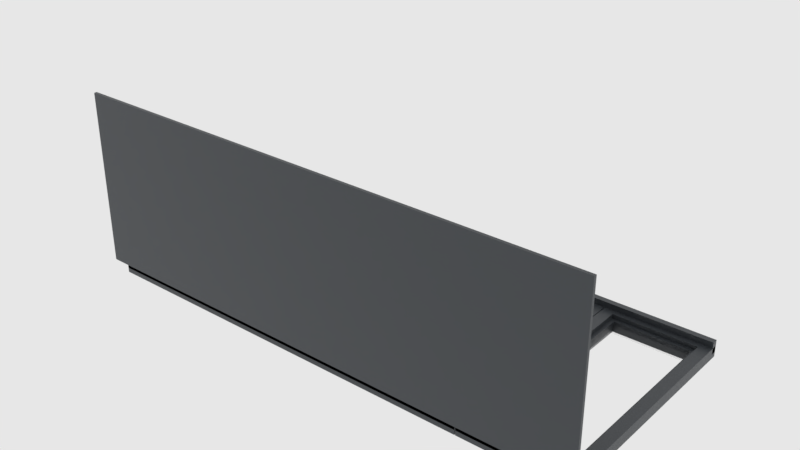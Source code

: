 # Source: arch_deep_interior_window_portal.blend  (saved by Blender 2.83.18; exported with 4.5.12 LTS)
import bpy
from mathutils import Matrix  # noqa: F401  (used for matrix-valued properties, if any)

bpy.ops.wm.read_factory_settings(use_empty=True)
scene = bpy.context.scene
scene.name = 'main'

# ---- collections
col_collection_1 = bpy.data.collections.new('Collection 1'); scene.collection.children.link(col_collection_1)

# ---- materials (node trees are filled in below, after node groups)
mat_sy_cutter = bpy.data.materials.new('sy_cutter')
mat_sy_battlehsip_matte = bpy.data.materials.new('sy_battlehsip_matte')
mat_sy_battlehsip_matte.roughness = 0.25
mat_sy_glass_ek = bpy.data.materials.new('sy_glass_EK')
mat_sy_glass_ek.use_raytrace_refraction = True
mat_sy_glass_ek.use_screen_refraction = True
mat_sy_glass_ek.thickness_mode = 'SLAB'
mat_sy_glass_ek.roughness = 0.25

# ---- node groups
ng_sy_plastic_001 = bpy.data.node_groups.new('sy_plastic.001', 'ShaderNodeTree')
_s = ng_sy_plastic_001.interface.new_socket(name='Color', in_out='OUTPUT', socket_type='NodeSocketColor')
_s.default_value = (0.01341, 0.01341, 0.01341, 1.0)
_s = ng_sy_plastic_001.interface.new_socket(name='Roughness', in_out='OUTPUT', socket_type='NodeSocketColor')
_s.default_value = (0.0, 0.0, 0.0, 0.0)
_s = ng_sy_plastic_001.interface.new_socket(name='Normal', in_out='OUTPUT', socket_type='NodeSocketVector')
_s.min_value = 0.0
_s.max_value = 0.0
_s = ng_sy_plastic_001.interface.new_socket(name='Color', in_out='INPUT', socket_type='NodeSocketColor')
_s.default_value = (0.01341, 0.01341, 0.01341, 1.0)
_s = ng_sy_plastic_001.interface.new_socket(name='Scale', in_out='INPUT', socket_type='NodeSocketFloat')
_s.default_value = 1.0
_s.min_value = 0.0
_s.max_value = 10.0
_s = ng_sy_plastic_001.interface.new_socket(name='Roughness', in_out='INPUT', socket_type='NodeSocketFloat')
_s.default_value = 1.0
_s.min_value = 0.0
_s.max_value = 3.0
_s = ng_sy_plastic_001.interface.new_socket(name='Bump', in_out='INPUT', socket_type='NodeSocketFloat')
_s.default_value = 1.0
_s.min_value = 0.0
_s.max_value = 1.0
_s = ng_sy_plastic_001.interface.new_socket(name='Normal', in_out='INPUT', socket_type='NodeSocketVector')
_s.min_value = 0.0
_s.max_value = -1.0
_s.hide_value = True
_N = ng_sy_plastic_001.nodes; _L = ng_sy_plastic_001.links
n0 = _N.new('ShaderNodeValToRGB'); n0.name = 'ColorRamp'; n0.location = (258, -72)
while len(n0.color_ramp.elements) > 1: n0.color_ramp.elements.remove(n0.color_ramp.elements[-1])
n0.color_ramp.elements[0].position = 0.004545; n0.color_ramp.elements[0].color = (0.2194, 0.2194, 0.2194, 1.0)
_e = n0.color_ramp.elements.new(0.8182); _e.color = (1.0, 1.0, 1.0, 1.0)
n1 = _N.new('ShaderNodeTexNoise'); n1.name = 'Noise Texture'; n1.location = (55, 153)
n2 = _N.new('ShaderNodeTexNoise'); n2.name = 'Musgrave Texture'; n2.location = (46, -89)
n2.width = 150
n2.normalize = False
n2.inputs[2].default_value = 300.0
n2.inputs[3].default_value = 11.2
n2.inputs[4].default_value = 0.25
n3 = _N.new('ShaderNodeValue'); n3.name = 'Value.001'; n3.location = (-353, -382)
n3.outputs[0].default_value = 0.0
n4 = _N.new('ShaderNodeRGB'); n4.name = 'RGB'; n4.location = (-365, 262)
n4.outputs[0].default_value = (0.01341, 0.01341, 0.01341, 1.0)
n5 = _N.new('ShaderNodeMix'); n5.name = 'Mix.001'; n5.location = (550, 25)
n5.data_type = 'RGBA'
n6 = _N.new('NodeReroute'); n6.name = 'Reroute'; n6.location = (-260, -194)
n6.width = 16
n6.socket_idname = 'NodeSocketFloat'
n7 = _N.new('ShaderNodeValue'); n7.name = 'Value'; n7.location = (-429, -187)
n7.outputs[0].default_value = 1.0
n8 = _N.new('ShaderNodeMath'); n8.name = 'Math'; n8.location = (-147, 40)
n8.operation = 'MULTIPLY'
n8.inputs[1].default_value = 400.0
n8.inputs[2].default_value = 0.0
n9 = _N.new('ShaderNodeMath'); n9.name = 'Math.001'; n9.location = (-150, -131)
n9.operation = 'MULTIPLY'
n9.inputs[1].default_value = 300.0
n9.inputs[2].default_value = 0.0
n10 = _N.new('ShaderNodeMath'); n10.name = 'Math.002'; n10.location = (-146, -320)
n10.operation = 'DIVIDE'
n10.inputs[1].default_value = 10.0
n10.inputs[2].default_value = 0.0
n11 = _N.new('ShaderNodeMath'); n11.name = 'Math.003'; n11.location = (746, 19)
n11.operation = 'MULTIPLY'
n11.inputs[2].default_value = 0.0
n12 = _N.new('NodeGroupInput'); n12.name = 'Group Input'; n12.location = (-627, -4)
n13 = _N.new('ShaderNodeValToRGB'); n13.name = 'ColorRamp.001'; n13.location = (255, 159)
while len(n13.color_ramp.elements) > 1: n13.color_ramp.elements.remove(n13.color_ramp.elements[-1])
n13.color_ramp.elements[0].position = 0.1727; n13.color_ramp.elements[0].color = (0.2194, 0.2194, 0.2194, 1.0)
_e = n13.color_ramp.elements.new(1.0); _e.color = (1.0, 1.0, 1.0, 1.0)
n14 = _N.new('ShaderNodeValue'); n14.name = 'Value.002'; n14.location = (520, 233)
n14.outputs[0].default_value = 1.0
n15 = _N.new('ShaderNodeBump'); n15.name = 'Bump'; n15.location = (721, -216)
n15.inputs[1].default_value = 0.2
n15.inputs[2].default_value = 1.0
n16 = _N.new('NodeGroupOutput'); n16.name = 'Group Output'; n16.location = (990, -11)
_L.new(n1.outputs[0], n13.inputs[0])
_L.new(n5.outputs[2], n11.inputs[0])
_L.new(n13.outputs[0], n5.inputs[6])
_L.new(n0.outputs[0], n5.inputs[7])
_L.new(n2.outputs[0], n0.inputs[0])
_L.new(n15.outputs[0], n16.inputs[2])
_L.new(n5.outputs[2], n15.inputs[3])
_L.new(n8.outputs[0], n1.inputs[2])
_L.new(n9.outputs[0], n2.inputs[0])
_L.new(n10.outputs[0], n15.inputs[0])
_L.new(n12.outputs[0], n16.inputs[0])
_L.new(n12.outputs[4], n15.inputs[4])
_L.new(n11.outputs[0], n16.inputs[1])
_L.new(n7.outputs[0], n6.inputs[0])
_L.new(n12.outputs[1], n8.inputs[0])
_L.new(n12.outputs[1], n9.inputs[0])
_L.new(n12.outputs[3], n10.inputs[0])
_L.new(n12.outputs[2], n11.inputs[1])
n16.is_active_output = True
ng_auto_smooth = bpy.data.node_groups.new('Auto Smooth', 'GeometryNodeTree')
_s = ng_auto_smooth.interface.new_socket(name='Geometry', in_out='OUTPUT', socket_type='NodeSocketGeometry')
_s = ng_auto_smooth.interface.new_socket(name='Geometry', in_out='INPUT', socket_type='NodeSocketGeometry')
_s = ng_auto_smooth.interface.new_socket(name='Angle', in_out='INPUT', socket_type='NodeSocketFloat')
_s.subtype = 'ANGLE'
_s.min_value = 0.0
_s.max_value = 3.142
ng_auto_smooth.is_modifier = True
_N = ng_auto_smooth.nodes; _L = ng_auto_smooth.links
n0 = _N.new('NodeGroupOutput'); n0.name = 'Group Output'; n0.location = (480, -100)
n1 = _N.new('NodeGroupInput'); n1.name = 'Group Input'; n1.location = (-420, -300)
n2 = _N.new('NodeGroupInput'); n2.name = 'Group Input.001'; n2.location = (-60, -100)
n3 = _N.new('GeometryNodeSetShadeSmooth'); n3.name = 'Set Shade Smooth'; n3.location = (120, -100)
n3.domain = 'EDGE'
n4 = _N.new('GeometryNodeSetShadeSmooth'); n4.name = 'Set Shade Smooth.001'; n4.location = (300, -100)
n5 = _N.new('GeometryNodeInputMeshEdgeAngle'); n5.name = 'Edge Angle'; n5.location = (-420, -220)
n6 = _N.new('GeometryNodeInputEdgeSmooth'); n6.name = 'Is Edge Smooth'; n6.location = (-60, -160)
n7 = _N.new('GeometryNodeInputShadeSmooth'); n7.name = 'Is Face Smooth'; n7.location = (-240, -340)
n8 = _N.new('FunctionNodeBooleanMath'); n8.name = 'Boolean Math'; n8.location = (-60, -220)
n9 = _N.new('FunctionNodeCompare'); n9.name = 'Compare'; n9.location = (-240, -180)
n9.operation = 'LESS_EQUAL'
_L.new(n5.outputs[0], n9.inputs[0])
_L.new(n4.outputs[0], n0.inputs[0])
_L.new(n1.outputs[1], n9.inputs[1])
_L.new(n9.outputs[0], n8.inputs[0])
_L.new(n7.outputs[0], n8.inputs[1])
_L.new(n2.outputs[0], n3.inputs[0])
_L.new(n6.outputs[0], n3.inputs[1])
_L.new(n3.outputs[0], n4.inputs[0])
_L.new(n8.outputs[0], n3.inputs[2])
n0.is_active_output = True

# ---- material node trees
mat_sy_cutter.use_nodes = True; mat_sy_cutter.node_tree.nodes.clear()
_N = mat_sy_cutter.node_tree.nodes; _L = mat_sy_cutter.node_tree.links
n0 = _N.new('ShaderNodeBsdfPrincipled'); n0.name = 'Principled BSDF'; n0.location = (10, 300)
n0.distribution = 'GGX'
n0.subsurface_method = 'BURLEY'
n0.inputs[0].default_value = (0.0212, 0.0212, 0.0212, 1.0)
n0.inputs[2].default_value = 0.65
n0.inputs[3].default_value = 1.45
n0.inputs[27].default_value = (0.0, 0.0, 0.0, 1.0)
n0.inputs[28].default_value = 1.0
n1 = _N.new('ShaderNodeOutputMaterial'); n1.name = 'Material Output'; n1.location = (300, 300)
_L.new(n0.outputs[0], n1.inputs[0])
n1.is_active_output = True
mat_sy_battlehsip_matte.use_nodes = True; mat_sy_battlehsip_matte.node_tree.nodes.clear()
_N = mat_sy_battlehsip_matte.node_tree.nodes; _L = mat_sy_battlehsip_matte.node_tree.links
n0 = _N.new('ShaderNodeOutputMaterial'); n0.name = 'Material Output'; n0.location = (1294, 466)
n1 = _N.new('ShaderNodeBsdfPrincipled'); n1.name = 'Principled BSDF'; n1.location = (881, 441)
n1.distribution = 'GGX'
n1.subsurface_method = 'BURLEY'
n1.inputs[3].default_value = 1.45
n1.inputs[9].default_value = (1.0, 0.1, 1.0)
n1.inputs[27].default_value = (0.0, 0.0, 0.0, 1.0)
n1.inputs[28].default_value = 1.0
n2 = _N.new('ShaderNodeGroup'); n2.name = 'Group'; n2.location = (283, 322)
n2.width = 200
n2.node_tree = ng_sy_plastic_001
n2.inputs[0].default_value = (0.04306, 0.04925, 0.0562, 1.0)
n2.inputs[1].default_value = 10.0
n2.inputs[2].default_value = 1.0
n2.inputs[3].default_value = 1.0
n2.inputs[4].default_value = (0.0, 0.0, 0.0)
_L.new(n1.outputs[0], n0.inputs[0])
_L.new(n2.outputs[1], n1.inputs[2])
_L.new(n2.outputs[2], n1.inputs[5])
_L.new(n2.outputs[0], n1.inputs[0])
n0.is_active_output = True
mat_sy_glass_ek.use_nodes = True; mat_sy_glass_ek.node_tree.nodes.clear()
_N = mat_sy_glass_ek.node_tree.nodes; _L = mat_sy_glass_ek.node_tree.links
n0 = _N.new('NodeFrame'); n0.name = 'Frame'; n0.location = (1636, 35)
n0.label = 'Adjust Color Value > 1 for Clear Glass'
n0.width = 449
n0.shrink = False
n1 = _N.new('NodeFrame'); n1.name = 'Frame.001'; n1.location = (73, -30)
n1.label = 'Adjust Color for Glass Color'
n1.width = 287
n1.shrink = False
n2 = _N.new('NodeFrame'); n2.name = 'Frame.003'; n2.location = (1630, 411)
n2.label = 'Adjust IOR for amount distortion: 0.9 > IOR < 1.0'
n2.width = 467
n2.shrink = False
n3 = _N.new('NodeFrame'); n3.name = 'Frame.004'; n3.location = (30, -38)
n3.label = '(Must have Refraction ON in EEVEE Settings)'
n3.width = 407
n3.shrink = False
n4 = _N.new('NodeFrame'); n4.name = 'Frame.002'; n4.location = (1767, 905)
n4.label = 'Use Curve point to adjust angular reflectivity'
n4.width = 531
n4.shrink = False
n5 = _N.new('NodeFrame'); n5.name = 'Frame.006'; n5.location = (1661, 978)
n5.label = 'Used with permission by the wonderful Eric Klein!'
n5.width = 729
n6 = _N.new('NodeFrame'); n6.name = 'Frame.005'; n6.location = (1664, 1021)
n6.label = "DON'T FORGET TO TURN ON REFRACTION IN EEVEE SCENE SETTINGS!"
n6.width = 729
n7 = _N.new('ShaderNodeBsdfGlass'); n7.name = 'Glass BSDF'; n7.location = (153, -106)
n7.distribution = 'GGX'
n7.inputs[0].default_value = (1.5, 1.5, 1.5, 1.0)
n7.inputs[2].default_value = 0.95
n8 = _N.new('ShaderNodeBsdfAnisotropic'); n8.name = 'Glossy BSDF'; n8.location = (143, -115)
n8.distribution = 'GGX'
n8.inputs[0].default_value = (2.5, 2.5, 2.5, 1.0)
n8.inputs[1].default_value = 0.0
n9 = _N.new('ShaderNodeFresnel'); n9.name = 'Fresnel'; n9.location = (1527, 657)
n9.inputs[0].default_value = 1.4
n10 = _N.new('ShaderNodeMixShader'); n10.name = 'Mix Shader'; n10.location = (2222, 433)
n11 = _N.new('ShaderNodeRGBCurve'); n11.name = 'RGB Curves'; n11.location = (119, -51)
_c = n11.mapping.curves[3]
while len(_c.points) > 2: _c.points.remove(_c.points[-1])
_c.points[0].location = (0.0, 0.0); _c.points[0].handle_type = 'AUTO'
_c.points[1].location = (0.36364, 0.6); _c.points[1].handle_type = 'AUTO'
_p = _c.points.new(1.0, 1.0); _p.handle_type = 'AUTO'
n11.mapping.update()
n12 = _N.new('ShaderNodeOutputMaterial'); n12.name = 'Material Output.002'; n12.location = (2446, 380)
n12.target = 'EEVEE'
n13 = _N.new('ShaderNodeOutputMaterial'); n13.name = 'Material Output.003'; n13.location = (2458, 223)
n13.target = 'CYCLES'
n14 = _N.new('ShaderNodeBsdfGlass'); n14.name = 'Glass BSDF.001'; n14.location = (2222, 213)
n14.distribution = 'BECKMANN'
n14.inputs[2].default_value = 1.45
n1.parent = n0
n3.parent = n2
n7.parent = n2
n8.parent = n0
n11.parent = n4
_L.new(n10.outputs[0], n12.inputs[0])
_L.new(n7.outputs[0], n10.inputs[1])
_L.new(n8.outputs[0], n10.inputs[2])
_L.new(n9.outputs[0], n11.inputs[1])
_L.new(n11.outputs[0], n10.inputs[0])
_L.new(n14.outputs[0], n13.inputs[0])
n12.is_active_output = True

# ---- world
world_world = bpy.data.worlds.new('world'); scene.world = world_world
world_world.color = (0.8, 0.8, 0.8)
world_world.use_sun_shadow = False
world_world.sun_shadow_jitter_overblur = 0.0
world_world.cycles.sampling_method = 'MANUAL'
world_world.cycles.homogeneous_volume = True

# ---- lights
light_area = bpy.data.lights.new('Area', 'AREA')
light_area.transmission_factor = 0.0
light_area.energy = 78.54
light_area.shadow_buffer_clip_start = 0.5
light_area.shadow_soft_size = 3.806
light_area.shadow_maximum_resolution = 0.006
light_area.use_absolute_resolution = True
light_area.shape = 'RECTANGLE'
light_area.size = 3.806
light_area.size_y = 1.771
light_area.cycles.is_portal = True

# ---- meshes
me_ap = bpy.data.meshes.new('AP')
me_ap.from_pydata([(-0.9963, -0.9963, 0.0), (0.9963, -0.9963, 0.0), (-0.9963, 0.9963, 0.0), (0.9963, 0.9963, 0.0), (-0.9281, 0.9281, 0.0), (-0.9281, -0.9281, 0.0), (0.9281, -0.9281, 0.0), (0.9281, 0.9281, 0.0), (0.0, 0.0, 0.0)], [], [(5, 4, 2, 0), (6, 5, 0, 1), (7, 6, 1, 3), (4, 7, 3, 2), (5, 6, 8), (6, 7, 8), (7, 4, 8), (4, 5, 8)])
me_ap.materials.append(mat_sy_cutter)
me_ap.use_remesh_preserve_volume = False
me_ap.use_remesh_preserve_attributes = False
me_ap.use_mirror_vertex_groups = False
me_ap.update()
me_mesh_009 = bpy.data.meshes.new('Mesh.009')
me_mesh_009.from_pydata([(0.5023, -0.1018, -0.5969), (0.5023, -0.1018, -0.5923), (0.5023, -0.08173, -0.5722), (0.5023, -0.1013, -0.5879), (0.5023, -0.09984, -0.5836), (0.5023, -0.09745, -0.5798), (0.5023, -0.09426, -0.5766), (0.5023, -0.09045, -0.5742), (0.5023, -0.0862, -0.5727), (0.5063, -0.02269, -0.6017), (0.5062, -0.02417, -0.6017), (0.5059, -0.02561, -0.6017), (0.5053, -0.02698, -0.6017), (0.5045, -0.02824, -0.6017), (0.5036, -0.02937, -0.6017), (0.5063, 0.02269, -0.6017), (0.5062, 0.02417, -0.6017), (0.5059, 0.02561, -0.6017), (0.5053, 0.02698, -0.6017), (0.5045, 0.02824, -0.6017), (0.4915, -0.1018, -0.5969), (0.5036, 0.02937, -0.6017), (0.5024, 0.03033, -0.6017), (0.5012, 0.0311, -0.6017), (0.4998, 0.03167, -0.6017), (0.4984, 0.03201, -0.6017), (0.5024, -0.03033, -0.6017), (0.5012, -0.0311, -0.6017), (0.4998, -0.03167, -0.6017), (0.4915, -0.1018, -0.5923), (0.4915, -0.08173, -0.5722), (0.4915, -0.1013, -0.5879), (0.4915, -0.09984, -0.5836), (0.4915, -0.09745, -0.5798), (0.4915, -0.09426, -0.5766), (0.4915, -0.09045, -0.5742), (0.4915, -0.0862, -0.5727), (0.4984, -0.03201, -0.6017), (0.5063, 0.00541, -0.6017), (0.5063, -0.00541, -0.6017), (0.4998, -0.03167, -0.5969), (0.5012, -0.0311, -0.5969), (0.5023, -0.03041, -0.5969), (0.4984, -0.03201, -0.5969), (0.5023, -0.04292, -0.5762), (0.5023, -0.0469, -0.5722), (0.5063, 0.02269, -0.5762), (0.5062, 0.02417, -0.5762), (0.4984, 0.03201, -0.5762), (0.4998, 0.03167, -0.5762), (0.4969, 0.03213, -0.6017), (0.4875, -0.02269, -0.6017), (0.4876, -0.02417, -0.6017), (0.4879, -0.02561, -0.6017), (0.4885, -0.02698, -0.6017), (0.4893, -0.02824, -0.6017), (0.4902, -0.02937, -0.6017), (0.4875, 0.02269, -0.6017), (0.4876, 0.02417, -0.6017), (0.5059, 0.02561, -0.5762), (0.5053, 0.02698, -0.5762), (0.5036, 0.02937, -0.5762), (0.5045, 0.02824, -0.5762), (0.4969, -0.03213, -0.6017), (0.4879, 0.02561, -0.6017), (0.4885, 0.02698, -0.6017), (0.4893, 0.02824, -0.6017), (0.4902, 0.02937, -0.6017), (0.4913, 0.03033, -0.6017), (0.4926, 0.0311, -0.6017), (0.494, 0.03167, -0.6017), (0.4954, 0.03201, -0.6017), (0.4913, -0.03033, -0.6017), (0.4926, -0.0311, -0.6017), (0.494, -0.03167, -0.6017), (0.5012, 0.0311, -0.5762), (0.4954, -0.03201, -0.6017), (0.4875, 0.00541, -0.6017), (0.4875, -0.00541, -0.6017), (0.4969, 0.00541, -0.6017), (0.4969, -0.00541, -0.6017), (0.5024, 0.03033, -0.5762), (0.5023, -0.03041, -0.5762), (0.5059, -0.02561, -0.5762), (0.5063, -0.02269, -0.5762), (0.494, -0.03167, -0.5969), (0.4926, -0.0311, -0.5969), (0.4915, -0.03041, -0.5969), (0.5053, -0.02698, -0.5762), (0.5062, -0.02417, -0.5762), (0.4969, -0.03213, -0.5969), (0.5063, -0.00541, -0.5762), (0.5024, -0.03033, -0.5762), (0.4954, -0.03201, -0.5969), (0.4915, -0.04292, -0.5762), (0.5036, -0.02937, -0.5762), (0.5045, -0.02824, -0.5762), (0.4915, -0.0469, -0.5722), (0.5063, 0.00541, -0.5762), (0.4875, 0.02269, -0.5762), (0.4876, 0.02417, -0.5762), (0.4954, 0.03201, -0.5762), (0.494, 0.03167, -0.5762), (0.4879, 0.02561, -0.5762), (0.4885, 0.02698, -0.5762), (0.4902, 0.02937, -0.5762), (0.4893, 0.02824, -0.5762), (0.4926, 0.0311, -0.5762), (0.4969, 0.03213, -0.5762), (0.4913, 0.03033, -0.5762), (0.4915, -0.03041, -0.5762), (0.4879, -0.02561, -0.5762), (0.4875, -0.02269, -0.5762), (0.4885, -0.02698, -0.5762), (0.4876, -0.02417, -0.5762), (0.4875, -0.00541, -0.5762), (0.4913, -0.03033, -0.5762), (0.4902, -0.02937, -0.5762), (0.4893, -0.02824, -0.5762), (0.4875, 0.00541, -0.5762), (0.4969, -0.1018, -0.5969), (0.4969, -0.08173, -0.5722), (0.4969, -0.0862, -0.5727), (0.4969, -0.09045, -0.5742), (0.4969, -0.09426, -0.5766), (0.4969, -0.09745, -0.5798), (0.4969, -0.09984, -0.5836), (0.4969, -0.1013, -0.5879), (0.4969, -0.1018, -0.5923), (0.4969, -0.0469, -0.5722), (0.4969, -0.04292, -0.5762), (-0.7979, 0.02603, -0.5704), (-0.7978, 0.02773, -0.5704), (-0.7974, 0.02938, -0.5704), (-0.7967, 0.03095, -0.5704), (-0.7958, 0.0324, -0.5704), (-0.7947, 0.03369, -0.5704), (-0.7979, -0.02603, -0.5704), (-0.7978, -0.02773, -0.5704), (-0.7974, -0.02938, -0.5704), (-0.7967, -0.03095, -0.5704), (-0.7958, -0.0324, -0.5704), (-0.7947, -0.03369, -0.5704), (-0.7934, -0.0348, -0.5704), (-0.792, -0.03568, -0.5704), (-0.7904, -0.03633, -0.5704), (-0.7888, -0.03673, -0.5704), (-0.7871, -0.03686, -0.5704), (-0.7854, -0.03673, -0.5704), (-0.7837, -0.03633, -0.5704), (-0.7822, -0.03568, -0.5704), (-0.7807, -0.0348, -0.5704), (-0.7794, -0.03369, -0.5704), (-0.7783, -0.0324, -0.5704), (-0.7774, -0.03095, -0.5704), (-0.7768, -0.02938, -0.5704), (-0.7764, -0.02773, -0.5704), (-0.7762, -0.02603, -0.5704), (-0.7934, 0.0348, -0.5704), (-0.792, 0.03568, -0.5704), (-0.7904, 0.03633, -0.5704), (-0.7888, 0.03673, -0.5704), (-0.7871, 0.03686, -0.5704), (-0.7854, 0.03673, -0.5704), (-0.7837, 0.03633, -0.5704), (-0.7822, 0.03568, -0.5704), (-0.7807, 0.0348, -0.5704), (-0.7794, 0.03369, -0.5704), (-0.7783, 0.0324, -0.5704), (-0.7774, 0.03095, -0.5704), (-0.7768, 0.02938, -0.5704), (-0.7764, 0.02773, -0.5704), (-0.7762, 0.02603, -0.5704), (-0.7979, 0.02603, -0.5987), (-0.7978, 0.02773, -0.5987), (-0.7974, 0.02938, -0.5987), (-0.7967, 0.03095, -0.5987), (-0.7958, 0.0324, -0.5987), (-0.7947, 0.03369, -0.5987), (-0.7979, -0.02603, -0.5987), (-0.7978, -0.02773, -0.5987), (-0.7974, -0.02938, -0.5987), (-0.7967, -0.03095, -0.5987), (-0.7958, -0.0324, -0.5987), (-0.7947, -0.03369, -0.5987), (-0.7934, -0.0348, -0.5987), (-0.792, -0.03568, -0.5987), (-0.7904, -0.03633, -0.5987), (-0.7888, -0.03673, -0.5987), (-0.7871, -0.03686, -0.5987), (-0.7854, -0.03673, -0.5987), (-0.7837, -0.03633, -0.5987), (-0.7822, -0.03568, -0.5987), (-0.7807, -0.0348, -0.5987), (-0.7794, -0.03369, -0.5987), (-0.7783, -0.0324, -0.5987), (-0.7774, -0.03095, -0.5987), (-0.7768, -0.02938, -0.5987), (-0.7764, -0.02773, -0.5987), (-0.7762, -0.02603, -0.5987), (-0.7934, 0.0348, -0.5987), (-0.792, 0.03568, -0.5987), (-0.7904, 0.03633, -0.5987), (-0.7888, 0.03673, -0.5987), (-0.7871, 0.03686, -0.5987), (-0.7854, 0.03673, -0.5987), (-0.7837, 0.03633, -0.5987), (-0.7822, 0.03568, -0.5987), (-0.7807, 0.0348, -0.5987), (-0.7794, 0.03369, -0.5987), (-0.7783, 0.0324, -0.5987), (-0.7774, 0.03095, -0.5987), (-0.7768, 0.02938, -0.5987), (-0.7764, 0.02773, -0.5987), (-0.7762, 0.02603, -0.5987), (-0.7979, 0.006207, -0.5704), (-0.7979, -0.006207, -0.5704), (-0.7762, 0.006207, -0.5704), (-0.7762, -0.006207, -0.5704), (-0.7979, -0.006207, -0.5987), (-0.7979, 0.006207, -0.5987), (-0.7762, 0.006207, -0.5987), (-0.7762, -0.006207, -0.5987), (-0.6702, 0.006207, -0.5987), (-0.6702, -0.006207, -0.5987), (-0.6933, 0.006207, -0.5704), (-0.6702, 0.006207, -0.5935), (-0.6882, 0.006207, -0.571), (-0.6833, 0.006207, -0.5727), (-0.6789, 0.006207, -0.5755), (-0.6753, 0.006207, -0.5791), (-0.6725, 0.006207, -0.5835), (-0.6708, 0.006207, -0.5884), (-0.6702, -0.006207, -0.5935), (-0.6933, -0.006207, -0.5704), (-0.6708, -0.006207, -0.5884), (-0.6725, -0.006207, -0.5835), (-0.6753, -0.006207, -0.5791), (-0.6789, -0.006207, -0.5755), (-0.6833, -0.006207, -0.5727), (-0.6882, -0.006207, -0.571), (-0.832, -0.3935, -0.572), (0.832, -0.3935, -0.572), (-0.832, -0.3935, -0.024), (0.832, -0.3935, -0.024), (-0.832, -0.3845, -0.572), (0.832, -0.3845, -0.572), (-0.832, -0.3845, -0.024), (0.832, -0.3845, -0.024), (-0.8104, -0.3677, -0.5864), (0.8104, -0.3677, -0.5864), (-0.8104, 0.3677, -0.5864), (0.8104, 0.3677, -0.5864), (0.4732, -0.3677, -0.5864), (0.4707, -0.3677, -0.5864), (0.4707, 0.3677, -0.5864), (0.4732, 0.3677, -0.5864), (-0.7866, -0.3439, -0.5864), (-0.7866, 0.3439, -0.5864), (0.4468, 0.3439, -0.5864), (0.4468, -0.3439, -0.5864), (0.7866, 0.3439, -0.5864), (0.7866, -0.3439, -0.5864), (0.497, -0.3439, -0.5864), (0.497, 0.3439, -0.5864), (-0.7747, -0.332, -0.5864), (0.4349, 0.332, -0.5864), (-0.7747, 0.332, -0.5864), (0.4349, -0.332, -0.5864), (0.7747, 0.332, -0.5864), (0.5089, -0.332, -0.5864), (0.7747, -0.332, -0.5864), (0.5089, 0.332, -0.5864), (-0.7627, 0.3201, -0.6012), (-0.7627, -0.3201, -0.6012), (0.7627, -0.3201, -0.6012), (0.7627, 0.3201, -0.6012), (0.5208, -0.3201, -0.6012), (0.5208, 0.3201, -0.6012), (0.423, 0.3201, -0.6012), (0.423, -0.3201, -0.6012), (-0.7747, -0.332, -0.6012), (0.4349, 0.332, -0.6012), (-0.7747, 0.332, -0.6012), (0.4349, -0.332, -0.6012), (0.7747, 0.332, -0.6012), (0.5089, -0.332, -0.6012), (0.7747, -0.332, -0.6012), (0.5089, 0.332, -0.6012), (-0.8104, -0.3677, -0.6207), (0.8104, -0.3677, -0.6207), (-0.8104, 0.3677, -0.6207), (0.8104, 0.3677, -0.6207), (0.4732, -0.3677, -0.6207), (0.4707, -0.3677, -0.6207), (0.4707, 0.3677, -0.6207), (0.4732, 0.3677, -0.6207), (-0.7866, -0.3439, -0.6207), (-0.7866, 0.3439, -0.6207), (0.4468, 0.3439, -0.6207), (0.4468, -0.3439, -0.6207), (0.7866, 0.3439, -0.6207), (0.7866, -0.3439, -0.6207), (0.497, -0.3439, -0.6207), (0.497, 0.3439, -0.6207), (-0.7747, -0.332, -0.6207), (0.4349, 0.332, -0.6207), (-0.7747, 0.332, -0.6207), (0.4349, -0.332, -0.6207), (0.7747, 0.332, -0.6207), (0.5089, -0.332, -0.6207), (0.7747, -0.332, -0.6207), (0.5089, 0.332, -0.6207), (-0.7627, 0.3201, -0.6355), (-0.7627, -0.3201, -0.6355), (0.7627, -0.3201, -0.6355), (0.7627, 0.3201, -0.6355), (0.5208, -0.3201, -0.6355), (0.5208, 0.3201, -0.6355), (0.423, 0.3201, -0.6355), (0.423, -0.3201, -0.6355), (-0.7747, -0.332, -0.6355), (0.4349, 0.332, -0.6355), (-0.7747, 0.332, -0.6355), (0.4349, -0.332, -0.6355), (0.7747, 0.332, -0.6355), (0.5089, -0.332, -0.6355), (0.7747, -0.332, -0.6355), (0.5089, 0.332, -0.6355), (-0.8104, 0.3677, -0.5669), (0.8104, 0.3677, -0.5669), (0.8104, 0.3495, -0.5669), (-0.8104, 0.3495, -0.5669), (-0.8104, 0.3677, -0.6059), (0.8104, 0.3677, -0.6059), (0.8104, 0.3495, -0.6059), (-0.8104, 0.3495, -0.6059), (-0.8104, -0.3677, -0.5669), (0.8104, -0.3677, -0.5669), (0.8104, -0.3495, -0.5669), (-0.8104, -0.3495, -0.5669), (-0.8104, -0.3677, -0.6059), (0.8104, -0.3677, -0.6059), (0.8104, -0.3495, -0.6059), (-0.8104, -0.3495, -0.6059), (-0.7627, -0.3201, -0.5571), (0.7627, -0.3201, -0.5571), (0.5208, -0.3201, -0.5571), (0.423, -0.3201, -0.5571), (-0.7627, -0.3327, -0.5571), (0.423, -0.3327, -0.5571), (0.5208, -0.3327, -0.5571), (0.7627, -0.3327, -0.5571), (-0.7627, -0.3201, -0.6157), (0.7627, -0.3201, -0.6157), (0.5208, -0.3201, -0.6157), (0.423, -0.3201, -0.6157), (-0.7627, -0.3327, -0.6157), (0.423, -0.3327, -0.6157), (0.5208, -0.3327, -0.6157), (0.7627, -0.3327, -0.6157)], [], [(121, 30, 36, 122), (122, 36, 35, 123), (123, 35, 34, 124), (124, 34, 33, 125), (125, 33, 32, 126), (126, 32, 31, 127), (127, 31, 29, 128), (121, 122, 8, 2), (79, 80, 78, 77), (40, 28, 27, 41), (77, 57, 58, 64, 65, 66, 67, 68, 69, 70, 71, 50, 79), (78, 80, 63, 76, 74, 73, 72, 56, 55, 54, 53, 52, 51), (39, 9, 10, 11, 12, 13, 14, 26, 27, 28, 37, 63, 80), (38, 79, 50, 25, 24, 23, 22, 21, 19, 18, 17, 16, 15), (85, 86, 73, 74), (43, 37, 28, 40), (90, 93, 76, 63), (93, 85, 74, 76), (46, 15, 16, 47), (130, 129, 45, 44), (82, 42, 41, 27, 26, 92), (90, 63, 37, 43), (84, 9, 39, 91), (110, 116, 72, 73, 86, 87), (112, 115, 78, 51), (130, 94, 97, 129), (47, 16, 17, 59), (92, 26, 14, 95), (81, 22, 23, 75), (91, 39, 38, 98), (99, 100, 58, 57), (98, 38, 15, 46), (129, 97, 30, 121), (107, 102, 70, 69), (95, 14, 13, 96), (59, 17, 18, 60), (88, 12, 11, 83), (42, 0, 120, 90, 43, 40, 41), (117, 118, 55, 56), (102, 101, 71, 70), (109, 107, 69, 68), (116, 117, 56, 72), (119, 99, 57, 77), (44, 82, 92, 95, 96, 88, 83, 89, 84, 91, 98, 46, 47, 59, 60, 62, 61, 81, 75, 49, 48, 108, 130), (111, 114, 52, 53), (61, 21, 22, 81), (48, 25, 50, 108), (114, 112, 51, 52), (106, 105, 67, 66), (118, 113, 54, 55), (101, 108, 50, 71), (89, 10, 9, 84), (97, 94, 110, 87, 20, 29, 31, 32, 33, 34, 35, 36, 30), (62, 19, 21, 61), (100, 103, 64, 58), (45, 2, 8, 7, 6, 5, 4, 3, 1, 0, 42, 82, 44), (103, 104, 65, 64), (83, 11, 10, 89), (96, 13, 12, 88), (1, 128, 120, 0), (104, 106, 66, 65), (105, 109, 68, 67), (115, 119, 77, 78), (60, 18, 19, 62), (113, 111, 53, 54), (49, 24, 25, 48), (129, 121, 2, 45), (94, 130, 108, 101, 102, 107, 109, 105, 106, 104, 103, 100, 99, 119, 115, 112, 114, 111, 113, 118, 117, 116, 110), (127, 128, 1, 3), (79, 38, 39, 80), (126, 127, 3, 4), (125, 126, 4, 5), (124, 125, 5, 6), (123, 124, 6, 7), (122, 123, 7, 8), (75, 23, 24, 49), (29, 20, 120, 128), (87, 86, 85, 93, 90, 120, 20), (217, 172, 171, 170, 169, 168, 167, 166, 165, 164, 163, 162, 161, 160, 159, 158, 136, 135, 134, 133, 132, 131, 215, 216, 137, 138, 139, 140, 141, 142, 143, 144, 145, 146, 147, 148, 149, 150, 151, 152, 153, 154, 155, 156, 157, 218, 234, 225), (220, 173, 174, 175, 176, 177, 178, 200, 201, 202, 203, 204, 205, 206, 207, 208, 209, 210, 211, 212, 213, 214, 221), (132, 174, 173, 131), (133, 175, 174, 132), (134, 176, 175, 133), (136, 178, 177, 135), (135, 177, 176, 134), (138, 137, 179, 180), (139, 138, 180, 181), (140, 139, 181, 182), (141, 140, 182, 183), (142, 141, 183, 184), (143, 142, 184, 185), (144, 143, 185, 186), (145, 144, 186, 187), (146, 145, 187, 188), (147, 146, 188, 189), (148, 147, 189, 190), (149, 148, 190, 191), (150, 149, 191, 192), (151, 150, 192, 193), (152, 151, 193, 194), (153, 152, 194, 195), (154, 153, 195, 196), (155, 154, 196, 197), (156, 155, 197, 198), (157, 156, 198, 199), (217, 221, 214, 172), (159, 201, 200, 158), (160, 202, 201, 159), (161, 203, 202, 160), (162, 204, 203, 161), (163, 205, 204, 162), (164, 206, 205, 163), (165, 207, 206, 164), (166, 208, 207, 165), (167, 209, 208, 166), (168, 210, 209, 167), (169, 211, 210, 168), (170, 212, 211, 169), (171, 213, 212, 170), (172, 214, 213, 171), (219, 222, 199, 198, 197, 196, 195, 194, 193, 192, 191, 190, 189, 188, 187, 186, 185, 184, 183, 182, 181, 180, 179), (158, 200, 178, 136), (218, 157, 199, 222), (131, 173, 220, 215), (222, 219, 220, 221), (218, 222, 224, 233, 235, 236, 237, 238, 239, 240, 234), (215, 220, 219, 216), (137, 216, 219, 179), (221, 217, 225, 227, 228, 229, 230, 231, 232, 226, 223), (222, 221, 223, 224), (225, 234, 240, 227), (227, 240, 239, 228), (228, 239, 238, 229), (229, 238, 237, 230), (230, 237, 236, 231), (231, 236, 235, 232), (232, 235, 233, 226), (233, 224, 223, 226), (241, 242, 244, 243), (245, 247, 248, 246), (242, 241, 245, 246), (243, 244, 248, 247), (244, 242, 246, 248), (241, 243, 247, 245), (257, 258, 251, 249), (261, 262, 250, 252), (263, 264, 256, 253), (259, 260, 254, 255), (262, 263, 253, 250), (264, 261, 252, 256), (260, 257, 249, 254), (258, 259, 255, 251), (267, 266, 259, 258), (268, 265, 257, 260), (266, 268, 260, 259), (265, 267, 258, 257), (272, 269, 261, 264), (271, 270, 263, 262), (270, 272, 264, 263), (269, 271, 262, 261), (274, 273, 283, 281), (279, 280, 284, 282), (280, 274, 281, 284), (273, 279, 282, 283), (276, 275, 287, 285), (277, 278, 288, 286), (275, 277, 286, 287), (278, 276, 285, 288), (297, 289, 291, 298), (301, 292, 290, 302), (303, 293, 296, 304), (299, 295, 294, 300), (302, 290, 293, 303), (304, 296, 292, 301), (300, 294, 289, 297), (298, 291, 295, 299), (307, 298, 299, 306), (308, 300, 297, 305), (306, 299, 300, 308), (305, 297, 298, 307), (312, 304, 301, 309), (311, 302, 303, 310), (310, 303, 304, 312), (309, 301, 302, 311), (314, 321, 323, 313), (319, 322, 324, 320), (320, 324, 321, 314), (313, 323, 322, 319), (316, 325, 327, 315), (317, 326, 328, 318), (315, 327, 326, 317), (318, 328, 325, 316), (253, 256, 296, 293), (255, 254, 294, 295), (249, 251, 291, 289), (252, 250, 290, 292), (250, 253, 293, 290), (256, 252, 292, 296), (254, 249, 289, 294), (251, 255, 295, 291), (267, 265, 305, 307), (268, 266, 306, 308), (265, 268, 308, 305), (266, 267, 307, 306), (271, 269, 309, 311), (272, 270, 310, 312), (270, 271, 311, 310), (269, 272, 312, 309), (273, 274, 314, 313), (275, 276, 316, 315), (277, 275, 315, 317), (276, 278, 318, 316), (274, 280, 320, 314), (279, 273, 313, 319), (278, 277, 317, 318), (280, 279, 319, 320), (281, 283, 323, 321), (282, 284, 324, 322), (284, 281, 321, 324), (283, 282, 322, 323), (285, 287, 327, 325), (286, 288, 328, 326), (287, 286, 326, 327), (288, 285, 325, 328), (332, 331, 330, 329), (336, 333, 334, 335), (330, 331, 335, 334), (329, 330, 334, 333), (332, 329, 333, 336), (331, 332, 336, 335), (340, 337, 338, 339), (344, 343, 342, 341), (338, 342, 343, 339), (337, 341, 342, 338), (340, 344, 341, 337), (339, 343, 344, 340), (352, 346, 347, 351), (350, 348, 345, 349), (360, 359, 355, 354), (358, 357, 353, 356), (347, 346, 354, 355), (345, 348, 356, 353), (350, 349, 357, 358), (352, 351, 359, 360), (351, 347, 355, 359), (346, 352, 360, 354), (349, 345, 353, 357), (348, 350, 358, 356)])
me_mesh_009.polygons.foreach_set('use_smooth', [1, 1, 1, 1, 1, 1, 1, 1, 1, 1, 1, 1, 1, 1, 1, 1, 1, 1, 1, 1, 1, 1, 1, 1, 1, 1, 1, 1, 1, 1, 1, 1, 1, 1, 1, 1, 1, 1, 1, 1, 1, 1, 1, 1, 1, 1, 1, 1, 1, 1, 1, 1, 1, 1, 1, 1, 1, 1, 1, 1, 1, 1, 1, 1, 1, 1, 1, 1, 1, 1, 1, 1, 1, 1, 1, 1, 1, 1, 1, 1, 1, 1, 1, 1, 1, 1, 1, 1, 1, 1, 1, 1, 1, 1, 1, 1, 1, 1, 1, 1, 1, 1, 1, 1, 1, 1, 1, 1, 1, 1, 1, 1, 1, 1, 1, 1, 1, 1, 1, 1, 1, 1, 1, 1, 1, 1, 1, 1, 1, 1, 1, 1, 1, 1, 1, 1, 1, 1, 0, 0, 0, 0, 0, 0, 0, 0, 0, 0, 0, 0, 0, 0, 0, 0, 0, 0, 0, 0, 0, 0, 0, 0, 0, 0, 0, 0, 0, 0, 0, 0, 0, 0, 0, 0, 0, 0, 0, 0, 0, 0, 0, 0, 0, 0, 0, 0, 0, 0, 0, 0, 0, 0, 0, 0, 0, 0, 0, 0, 0, 0, 0, 0, 0, 0, 0, 0, 0, 0, 0, 0, 0, 0, 0, 0, 0, 0, 0, 0, 0, 0, 0, 0, 0, 0, 0, 0, 0, 0, 0, 0, 0, 0, 0, 0, 0, 0, 0, 0, 0, 0, 0, 0, 0, 0, 0, 0, 0, 0])
_k = set([(0, 1), (0, 42), (0, 120), (1, 3), (2, 8), (2, 45), (3, 4), (4, 5), (5, 6), (6, 7), (7, 8), (9, 10), (9, 39), (10, 11), (11, 12), (12, 13), (13, 14), (14, 26), (15, 16), (15, 38), (16, 17), (17, 18), (18, 19), (19, 21), (20, 29), (20, 87), (20, 120), (21, 22), (22, 23), (23, 24), (24, 25), (25, 50), (26, 27), (27, 28), (28, 37), (29, 31), (30, 36), (30, 97), (31, 32), (32, 33), (33, 34), (34, 35), (35, 36), (37, 63), (38, 39), (40, 41), (40, 43), (41, 42), (42, 82), (43, 90), (44, 45), (44, 82), (44, 130), (45, 129), (46, 47), (46, 98), (47, 59), (48, 49), (48, 108), (49, 75), (50, 71), (51, 52), (51, 78), (52, 53), (53, 54), (54, 55), (55, 56), (56, 72), (57, 58), (57, 77), (58, 64), (59, 60), (60, 62), (61, 62), (61, 81), (63, 76), (64, 65), (65, 66), (66, 67), (67, 68), (68, 69), (69, 70), (70, 71), (72, 73), (73, 74), (74, 76), (75, 81), (77, 78), (82, 92), (83, 88), (83, 89), (84, 89), (84, 91), (85, 86), (85, 93), (86, 87), (87, 110), (88, 96), (90, 93), (91, 98), (92, 95), (94, 97), (94, 110), (94, 130), (95, 96), (97, 129), (99, 100), (99, 119), (100, 103), (101, 102), (101, 108), (102, 107), (103, 104), (104, 106), (105, 106), (105, 109), (107, 109), (110, 116), (111, 113), (111, 114), (112, 114), (112, 115), (113, 118), (115, 119), (116, 117), (117, 118), (131, 132), (131, 215), (132, 133), (133, 134), (134, 135), (135, 136), (136, 158), (137, 138), (137, 216), (138, 139), (139, 140), (140, 141), (141, 142), (142, 143), (143, 144), (144, 145), (145, 146), (146, 147), (147, 148), (148, 149), (149, 150), (150, 151), (151, 152), (152, 153), (153, 154), (154, 155), (155, 156), (156, 157), (157, 218), (158, 159), (159, 160), (160, 161), (161, 162), (162, 163), (163, 164), (164, 165), (165, 166), (166, 167), (167, 168), (168, 169), (169, 170), (170, 171), (171, 172), (172, 217), (173, 174), (173, 220), (174, 175), (175, 176), (176, 177), (177, 178), (178, 200), (179, 180), (179, 219), (180, 181), (181, 182), (182, 183), (183, 184), (184, 185), (185, 186), (186, 187), (187, 188), (188, 189), (189, 190), (190, 191), (191, 192), (192, 193), (193, 194), (194, 195), (195, 196), (196, 197), (197, 198), (198, 199), (199, 222), (200, 201), (201, 202), (202, 203), (203, 204), (204, 205), (205, 206), (206, 207), (207, 208), (208, 209), (209, 210), (210, 211), (211, 212), (212, 213), (213, 214), (214, 221), (215, 216), (217, 221), (217, 225), (218, 222), (218, 234), (219, 220), (221, 223), (222, 224), (223, 224), (223, 226), (224, 233), (225, 227), (226, 232), (227, 228), (228, 229), (229, 230), (230, 231), (231, 232), (233, 235), (234, 240), (235, 236), (236, 237), (237, 238), (238, 239), (239, 240)])
me_mesh_009.attributes.new('sharp_edge', 'BOOLEAN', 'EDGE').data.foreach_set('value', [ (min(e.vertices), max(e.vertices)) in _k for e in me_mesh_009.edges])
_k = {(2, 8): 1.0, (6, 7): 1.0, (4, 5): 1.0, (1, 3): 1.0, (11, 12): 1.0, (26, 27): 1.0, (17, 18): 1.0, (22, 23): 1.0, (46, 98): 1.0, (84, 91): 1.0, (7, 8): 1.0, (5, 6): 1.0, (3, 4): 1.0, (2, 45): 1.0, (15, 16): 1.0, (19, 21): 1.0, (24, 25): 1.0, (82, 92): 1.0, (92, 95): 1.0, (0, 1): 1.0, (41, 42): 1.0, (20, 120): 1.0, (44, 45): 1.0, (30, 36): 1.0, (35, 36): 1.0, (14, 26): 1.0, (34, 35): 1.0, (33, 34): 1.0, (12, 13): 1.0, (28, 37): 1.0, (32, 33): 1.0, (13, 14): 1.0, (21, 22): 1.0, (31, 32): 1.0, (18, 19): 1.0, (16, 17): 1.0, (29, 31): 1.0, (20, 29): 1.0, (10, 11): 1.0, (44, 82): 1.0, (30, 97): 1.0, (53, 54): 1.0, (9, 39): 1.0, (27, 28): 1.0, (15, 38): 1.0, (72, 73): 1.0, (57, 58): 1.0, (64, 65): 1.0, (66, 67): 1.0, (68, 69): 1.0, (70, 71): 1.0, (52, 53): 1.0, (49, 75): 1.0, (48, 49): 1.0, (56, 72): 1.0, (23, 24): 1.0, (9, 10): 1.0, (38, 39): 1.0, (54, 55): 1.0, (88, 96): 1.0, (25, 50): 1.0, (45, 129): 1.0, (55, 56): 1.0, (74, 76): 1.0, (58, 64): 1.0, (65, 66): 1.0, (67, 68): 1.0, (69, 70): 1.0, (51, 52): 1.0, (60, 62): 1.0, (73, 74): 1.0, (57, 77): 1.0, (77, 78): 1.0, (51, 78): 1.0, (50, 71): 1.0, (63, 76): 1.0, (95, 96): 1.0, (40, 41): 1.0, (0, 42): 1.0, (87, 110): 1.0, (85, 93): 1.0, (85, 86): 1.0, (86, 87): 1.0, (46, 47): 1.0, (47, 59): 1.0, (59, 60): 1.0, (61, 62): 1.0, (90, 93): 1.0, (42, 82): 1.0, (40, 43): 1.0, (20, 87): 1.0, (61, 81): 1.0, (97, 129): 1.0, (94, 97): 1.0, (83, 88): 1.0, (99, 100): 1.0, (84, 89): 1.0, (83, 89): 1.0, (91, 98): 1.0, (101, 102): 1.0, (100, 103): 1.0, (37, 63): 1.0, (43, 90): 1.0, (104, 106): 1.0, (105, 106): 1.0, (103, 104): 1.0, (102, 107): 1.0, (0, 120): 1.0, (101, 108): 1.0, (107, 109): 1.0, (105, 109): 1.0, (94, 110): 1.0, (48, 108): 1.0, (112, 115): 1.0, (111, 113): 1.0, (116, 117): 1.0, (113, 118): 1.0, (112, 114): 1.0, (117, 118): 1.0, (111, 114): 1.0, (110, 116): 1.0, (115, 119): 1.0, (99, 119): 1.0, (44, 130): 1.0, (75, 81): 1.0, (94, 130): 1.0, (131, 132): 1.0, (132, 133): 1.0, (133, 134): 1.0, (135, 136): 1.0, (137, 138): 1.0, (138, 139): 1.0, (139, 140): 1.0, (140, 141): 1.0, (141, 142): 1.0, (142, 143): 1.0, (143, 144): 1.0, (144, 145): 1.0, (145, 146): 1.0, (146, 147): 1.0, (147, 148): 1.0, (148, 149): 1.0, (149, 150): 1.0, (150, 151): 1.0, (151, 152): 1.0, (152, 153): 1.0, (153, 154): 1.0, (154, 155): 1.0, (155, 156): 1.0, (156, 157): 1.0, (136, 158): 1.0, (158, 159): 1.0, (159, 160): 1.0, (160, 161): 1.0, (161, 162): 1.0, (162, 163): 1.0, (163, 164): 1.0, (164, 165): 1.0, (165, 166): 1.0, (166, 167): 1.0, (167, 168): 1.0, (168, 169): 1.0, (169, 170): 1.0, (170, 171): 1.0, (171, 172): 1.0, (175, 176): 1.0, (177, 178): 1.0, (200, 201): 1.0, (202, 203): 1.0, (205, 206): 1.0, (179, 180): 1.0, (180, 181): 1.0, (181, 182): 1.0, (182, 183): 1.0, (183, 184): 1.0, (184, 185): 1.0, (185, 186): 1.0, (186, 187): 1.0, (187, 188): 1.0, (188, 189): 1.0, (189, 190): 1.0, (190, 191): 1.0, (191, 192): 1.0, (192, 193): 1.0, (193, 194): 1.0, (194, 195): 1.0, (195, 196): 1.0, (196, 197): 1.0, (197, 198): 1.0, (198, 199): 1.0, (207, 208): 1.0, (209, 210): 1.0, (211, 212): 1.0, (213, 214): 1.0, (173, 174): 1.0, (174, 175): 1.0, (176, 177): 1.0, (178, 200): 1.0, (201, 202): 1.0, (204, 205): 1.0, (206, 207): 1.0, (208, 209): 1.0, (210, 211): 1.0, (212, 213): 1.0, (134, 135): 1.0, (203, 204): 1.0, (219, 220): 1.0, (218, 222): 1.0, (217, 221): 1.0, (215, 216): 1.0, (137, 216): 1.0, (179, 219): 1.0, (131, 215): 1.0, (173, 220): 1.0, (157, 218): 1.0, (172, 217): 1.0, (199, 222): 1.0, (214, 221): 1.0, (223, 224): 1.0, (221, 223): 1.0, (222, 224): 1.0, (225, 227): 1.0, (234, 240): 1.0, (227, 228): 1.0, (239, 240): 1.0, (228, 229): 1.0, (238, 239): 1.0, (229, 230): 1.0, (237, 238): 1.0, (230, 231): 1.0, (236, 237): 1.0, (231, 232): 1.0, (235, 236): 1.0, (226, 232): 1.0, (233, 235): 1.0, (224, 233): 1.0, (223, 226): 1.0, (217, 225): 1.0, (218, 234): 1.0}
me_mesh_009.attributes.new('crease_edge', 'FLOAT', 'EDGE').data.foreach_set('value', [_k.get((min(e.vertices), max(e.vertices)), 0.0) for e in me_mesh_009.edges])
me_mesh_009.materials.append(mat_sy_battlehsip_matte)
me_mesh_009.use_remesh_preserve_volume = False
me_mesh_009.use_remesh_preserve_attributes = False
me_mesh_009.use_mirror_vertex_groups = False
me_mesh_009.update()
me_c1union = bpy.data.meshes.new('C1Union')
me_c1union.from_pydata([(-0.8838, -0.4419, -0.6209), (-0.8838, -0.4419, -0.01905), (-0.8838, 0.4419, -0.6209), (-0.8838, 0.4419, -0.01905), (0.8838, -0.4419, -0.6209), (0.8838, -0.4419, -0.01905), (0.8838, 0.4419, -0.6209), (0.8838, 0.4419, -0.01905), (0.0, 0.4419, -0.6209), (0.0, 0.4419, -0.01905), (0.0, -0.4419, -0.6209), (0.0, -0.4419, -0.01905)], [], [(0, 1, 3, 2), (6, 4, 10, 8), (9, 11, 5, 7), (10, 11, 1, 0), (10, 4, 5, 11), (9, 3, 1, 11), (4, 6, 7, 5), (6, 8, 9, 7), (2, 3, 9, 8), (2, 8, 10, 0)])
me_c1union.materials.append(mat_sy_cutter)
me_c1union.use_remesh_preserve_volume = False
me_c1union.use_remesh_preserve_attributes = False
me_c1union.use_mirror_vertex_groups = False
me_c1union.update()
me_c2sub_001 = bpy.data.meshes.new('C2SUB.001')
me_c2sub_001.from_pydata([(-0.832, -0.3935, 0.5377), (-0.832, 0.3935, 0.5377), (0.832, -0.3935, 0.5377), (0.832, 0.3935, 0.5377), (-0.8104, 0.3677, -0.572), (-0.8104, -0.3677, -0.572), (0.8104, 0.3677, -0.572), (0.8104, -0.3677, -0.572), (-0.832, 0.3935, -0.572), (-0.832, -0.3935, -0.572), (0.832, 0.3935, -0.572), (0.832, -0.3935, -0.572), (-0.8104, 0.3677, -0.8134), (-0.8104, -0.3677, -0.8134), (0.8104, 0.3677, -0.8134), (0.8104, -0.3677, -0.8134), (0.0, 0.3935, -0.572), (0.0, 0.3935, 0.5377), (0.0, -0.3935, -0.572), (0.0, -0.3935, 0.5377), (0.0, 0.3677, -0.572), (0.0, -0.3677, -0.572), (0.0, 0.3677, -0.8134), (0.0, -0.3677, -0.8134)], [], [(9, 0, 1, 8), (17, 19, 2, 3), (20, 16, 10, 6), (18, 19, 0, 9), (17, 1, 0, 19), (21, 5, 13, 23), (4, 5, 9, 8), (20, 4, 8, 16), (23, 22, 14, 15), (21, 23, 15, 7), (23, 13, 12, 22), (7, 15, 14, 6), (10, 16, 17, 3), (5, 4, 12, 13), (7, 11, 18, 21), (6, 14, 22, 20), (4, 20, 22, 12), (6, 10, 11, 7), (5, 21, 18, 9), (11, 10, 3, 2), (8, 1, 17, 16), (18, 11, 2, 19)])
me_c2sub_001.materials.append(mat_sy_cutter)
me_c2sub_001.use_remesh_preserve_volume = False
me_c2sub_001.use_remesh_preserve_attributes = False
me_c2sub_001.use_mirror_vertex_groups = False
me_c2sub_001.update()
me_plane_001 = bpy.data.meshes.new('Plane.001')
me_plane_001.from_pydata([(-0.8025, -0.3289, 0.0), (0.8088, -0.3289, 0.0), (-0.8025, 0.339, 0.0), (0.8088, 0.339, 0.0), (-0.4802, -0.3289, 0.0), (-0.1579, -0.3289, 0.0), (0.1643, -0.3289, 0.0), (0.4866, -0.3289, 0.0), (0.4866, 0.339, 0.0), (0.1643, 0.339, 0.0), (-0.1579, 0.339, 0.0), (-0.4802, 0.339, 0.0), (-0.8025, 0.1163, 0.0), (-0.8025, -0.1063, 0.0), (0.8088, -0.1063, 0.0), (0.8088, 0.1163, 0.0), (-0.4802, -0.1063, 0.0), (-0.4802, 0.1163, 0.0), (-0.1579, -0.1063, 0.0), (-0.1579, 0.1163, 0.0), (0.1643, -0.1063, 0.0), (0.1643, 0.1163, 0.0), (0.4866, -0.1063, 0.0), (0.4866, 0.1163, 0.0)], [], [(23, 15, 3, 8), (12, 17, 11, 2), (17, 19, 10, 11), (19, 21, 9, 10), (21, 23, 8, 9), (6, 7, 22, 20), (20, 22, 23, 21), (5, 6, 20, 18), (18, 20, 21, 19), (4, 5, 18, 16), (16, 18, 19, 17), (0, 4, 16, 13), (13, 16, 17, 12), (7, 1, 14, 22), (22, 14, 15, 23)])
me_plane_001.materials.append(mat_sy_glass_ek)
me_plane_001.use_remesh_preserve_volume = False
me_plane_001.use_remesh_preserve_attributes = False
me_plane_001.use_mirror_vertex_groups = False
me_plane_001.update()

# ---- objects
ob_ap = bpy.data.objects.new('AP', me_ap)
ob_area = bpy.data.objects.new('Area', light_area)
ob_bc_cutter_002 = bpy.data.objects.new('BC-cutter.002', me_mesh_009)
ob_c1union = bpy.data.objects.new('C1Union', me_c1union)
ob_c2sub = bpy.data.objects.new('C2SUB', me_c2sub_001)
ob_plane_001 = bpy.data.objects.new('Plane.001', me_plane_001)

# ---- transforms, parenting, visibility, modifiers, constraints
ob_ap.location = (0.0, 0.0, 0.0)
ob_ap.hide_render = True
ob_ap.visible_camera = False
ob_ap.visible_diffuse = False
ob_ap.visible_glossy = False
ob_ap.visible_transmission = False
ob_ap.visible_volume_scatter = False
ob_ap.visible_shadow = False
ob_ap.display_type = 'WIRE'
ob_ap.show_wire = True
ob_ap.show_all_edges = True
ob_ap.lineart.crease_threshold = 0.0
ob_area.parent = ob_ap
ob_area.location = (0.0, 0.0, -0.6092)
ob_area.rotation_euler = (3.142, 3.618e-23, 4.441e-16)
ob_area.scale = (0.4419, 0.4419, 0.4419)
ob_area.hide_render = True
ob_area.visible_diffuse = False
ob_area.visible_glossy = False
ob_area.visible_transmission = False
ob_area.visible_volume_scatter = False
ob_area.visible_shadow = False
ob_area.display_type = 'WIRE'
ob_area.lineart.crease_threshold = 0.0
ob_bc_cutter_002.parent = ob_ap
ob_bc_cutter_002.location = (0.0, 0.0, 0.0)
ob_bc_cutter_002.display_type = 'SOLID'
ob_bc_cutter_002.lineart.crease_threshold = 0.0
_m = ob_bc_cutter_002.modifiers.new('Auto Smooth', 'NODES')
_m.node_group = ng_auto_smooth
_gi = [s.identifier for s in ng_auto_smooth.interface.items_tree if s.item_type == 'SOCKET' and s.in_out == 'INPUT']
_m[_gi[1]] = 1.047  # Angle
ob_c1union.parent = ob_ap
ob_c1union.location = (0.0, 0.0, 0.0)
ob_c1union.hide_render = True
ob_c1union.visible_camera = False
ob_c1union.visible_diffuse = False
ob_c1union.visible_glossy = False
ob_c1union.visible_transmission = False
ob_c1union.visible_volume_scatter = False
ob_c1union.visible_shadow = False
ob_c1union.display_type = 'WIRE'
ob_c1union.show_all_edges = True
ob_c1union.lineart.crease_threshold = 0.0
ob_c2sub.parent = ob_ap
ob_c2sub.location = (0.0, 0.0, 0.0)
ob_c2sub.hide_render = True
ob_c2sub.visible_camera = False
ob_c2sub.visible_diffuse = False
ob_c2sub.visible_glossy = False
ob_c2sub.visible_transmission = False
ob_c2sub.visible_volume_scatter = False
ob_c2sub.visible_shadow = False
ob_c2sub.display_type = 'WIRE'
ob_c2sub.show_all_edges = True
ob_c2sub.lineart.crease_threshold = 0.0
ob_plane_001.location = (0.0, 0.0, -0.6144)
ob_plane_001.display_type = 'SOLID'
ob_plane_001.show_transparent = True
ob_plane_001.lineart.crease_threshold = 0.0
_m = ob_plane_001.modifiers.new('Solidify', 'SOLIDIFY')
_m.thickness = 0.0005
_m.use_even_offset = True
_m.use_quality_normals = True
_m.nonmanifold_thickness_mode = 'FIXED'
_m.nonmanifold_merge_threshold = 0.0003

# ---- collection membership
col_collection_1.objects.link(ob_ap)
col_collection_1.objects.link(ob_area)
col_collection_1.objects.link(ob_bc_cutter_002)
col_collection_1.objects.link(ob_c1union)
col_collection_1.objects.link(ob_c2sub)
col_collection_1.objects.link(ob_plane_001)

# ---- scene / render settings (as saved in the file)
scene.frame_start = 1; scene.frame_end = 100; scene.frame_set(1)
scene.render.engine = 'CYCLES'
scene.render.image_settings.color_depth = '16'
scene.render.image_settings.compression = 90
scene.render.resolution_percentage = 50
scene.render.dither_intensity = 0.0
scene.render.use_simplify = True
scene.render.use_persistent_data = True
scene.cycles.use_denoising = False
scene.cycles.samples = 10
scene.cycles.sampling_pattern = 'TABULATED_SOBOL'
scene.cycles.light_sampling_threshold = 0.0
scene.cycles.use_adaptive_sampling = False
scene.cycles.use_light_tree = False
scene.cycles.caustics_reflective = False
scene.cycles.caustics_refractive = False
scene.cycles.blur_glossy = 4.0
scene.cycles.max_bounces = 4
scene.cycles.transmission_bounces = 4
scene.cycles.volume_bounces = 2
scene.cycles.transparent_max_bounces = 4
scene.cycles.use_animated_seed = True
scene.cycles.sample_clamp_direct = 4.0
scene.cycles.sample_clamp_indirect = 2.0
scene.cycles.debug_bvh_type = 'STATIC_BVH'
scene.view_settings.view_transform = 'Standard'
bpy.context.view_layer.update()

# ---- added for rendering (the .blend has no active camera): camera
cam_auto = bpy.data.cameras.new('AutoCamera')
cam_auto.lens = 50.0
cam_auto.sensor_width = 36.0
cam_auto.clip_end = 1000.0
ob_auto_camera = bpy.data.objects.new('AutoCamera', cam_auto)
scene.collection.objects.link(ob_auto_camera)
ob_auto_camera.location = (1.78505, -2.15496, 1.09828)
ob_auto_camera.rotation_euler = (1.09748, -7.21219e-08, 0.694738)
scene.camera = ob_auto_camera
bpy.context.view_layer.update()
